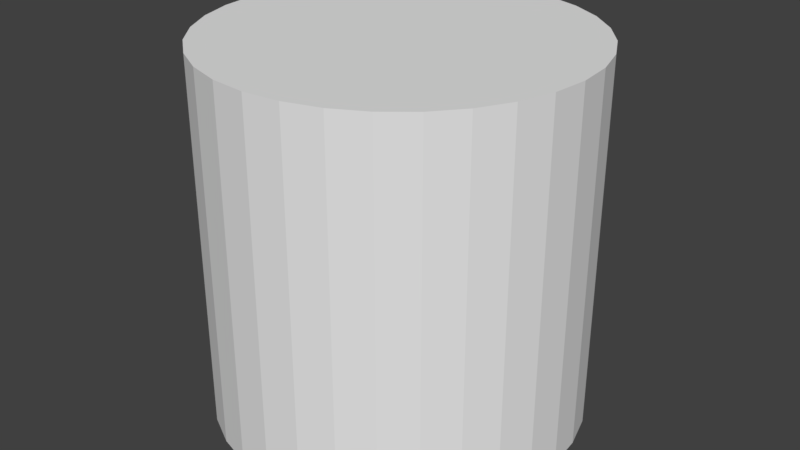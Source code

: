 # Source: cylinder.blend  (saved by Blender 2.77.0; exported with 4.5.12 LTS)
import bpy
from mathutils import Matrix  # noqa: F401  (used for matrix-valued properties, if any)

bpy.ops.wm.read_factory_settings(use_empty=True)
scene = bpy.context.scene
scene.name = 'Scene'

# ---- collections
col_collection_1 = bpy.data.collections.new('Collection 1'); scene.collection.children.link(col_collection_1)

# ---- world
world_world = bpy.data.worlds.new('World'); scene.world = world_world
world_world.color = (0.05088, 0.05088, 0.05088)
world_world.use_sun_shadow = False
world_world.sun_shadow_jitter_overblur = 0.0
world_world.cycles.sampling_method = 'MANUAL'

# ---- meshes
me_cylinder = bpy.data.meshes.new('Cylinder')
me_cylinder.from_pydata([(0.0, 1.0, -1.0), (0.0, 1.0, 1.0), (0.1951, 0.9808, -1.0), (0.1951, 0.9808, 1.0), (0.3827, 0.9239, -1.0), (0.3827, 0.9239, 1.0), (0.5556, 0.8315, -1.0), (0.5556, 0.8315, 1.0), (0.7071, 0.7071, -1.0), (0.7071, 0.7071, 1.0), (0.8315, 0.5556, -1.0), (0.8315, 0.5556, 1.0), (0.9239, 0.3827, -1.0), (0.9239, 0.3827, 1.0), (0.9808, 0.1951, -1.0), (0.9808, 0.1951, 1.0), (1.0, 7.55e-08, -1.0), (1.0, 7.55e-08, 1.0), (0.9808, -0.1951, -1.0), (0.9808, -0.1951, 1.0), (0.9239, -0.3827, -1.0), (0.9239, -0.3827, 1.0), (0.8315, -0.5556, -1.0), (0.8315, -0.5556, 1.0), (0.7071, -0.7071, -1.0), (0.7071, -0.7071, 1.0), (0.5556, -0.8315, -1.0), (0.5556, -0.8315, 1.0), (0.3827, -0.9239, -1.0), (0.3827, -0.9239, 1.0), (0.1951, -0.9808, -1.0), (0.1951, -0.9808, 1.0), (-3.258e-07, -1.0, -1.0), (-3.258e-07, -1.0, 1.0), (-0.1951, -0.9808, -1.0), (-0.1951, -0.9808, 1.0), (-0.3827, -0.9239, -1.0), (-0.3827, -0.9239, 1.0), (-0.5556, -0.8315, -1.0), (-0.5556, -0.8315, 1.0), (-0.7071, -0.7071, -1.0), (-0.7071, -0.7071, 1.0), (-0.8315, -0.5556, -1.0), (-0.8315, -0.5556, 1.0), (-0.9239, -0.3827, -1.0), (-0.9239, -0.3827, 1.0), (-0.9808, -0.1951, -1.0), (-0.9808, -0.1951, 1.0), (-1.0, 9.656e-07, -1.0), (-1.0, 9.656e-07, 1.0), (-0.9808, 0.1951, -1.0), (-0.9808, 0.1951, 1.0), (-0.9239, 0.3827, -1.0), (-0.9239, 0.3827, 1.0), (-0.8315, 0.5556, -1.0), (-0.8315, 0.5556, 1.0), (-0.7071, 0.7071, -1.0), (-0.7071, 0.7071, 1.0), (-0.5556, 0.8315, -1.0), (-0.5556, 0.8315, 1.0), (-0.3827, 0.9239, -1.0), (-0.3827, 0.9239, 1.0), (-0.1951, 0.9808, -1.0), (-0.1951, 0.9808, 1.0)], [], [(0, 1, 3, 2), (2, 3, 5, 4), (4, 5, 7, 6), (6, 7, 9, 8), (8, 9, 11, 10), (10, 11, 13, 12), (12, 13, 15, 14), (14, 15, 17, 16), (16, 17, 19, 18), (18, 19, 21, 20), (20, 21, 23, 22), (22, 23, 25, 24), (24, 25, 27, 26), (26, 27, 29, 28), (28, 29, 31, 30), (30, 31, 33, 32), (32, 33, 35, 34), (34, 35, 37, 36), (36, 37, 39, 38), (38, 39, 41, 40), (40, 41, 43, 42), (42, 43, 45, 44), (44, 45, 47, 46), (46, 47, 49, 48), (48, 49, 51, 50), (50, 51, 53, 52), (52, 53, 55, 54), (54, 55, 57, 56), (56, 57, 59, 58), (58, 59, 61, 60), (3, 1, 63, 61, 59, 57, 55, 53, 51, 49, 47, 45, 43, 41, 39, 37, 35, 33, 31, 29, 27, 25, 23, 21, 19, 17, 15, 13, 11, 9, 7, 5), (60, 61, 63, 62), (62, 63, 1, 0), (0, 2, 4, 6, 8, 10, 12, 14, 16, 18, 20, 22, 24, 26, 28, 30, 32, 34, 36, 38, 40, 42, 44, 46, 48, 50, 52, 54, 56, 58, 60, 62)])
me_cylinder.use_remesh_preserve_volume = False
me_cylinder.use_remesh_preserve_attributes = False
me_cylinder.use_mirror_vertex_groups = False
me_cylinder.update()

# ---- objects
ob_cylinder = bpy.data.objects.new('Cylinder', me_cylinder)

# ---- transforms, parenting, visibility, modifiers, constraints
ob_cylinder.location = (0.0, 0.0, 0.0)
ob_cylinder.lineart.crease_threshold = 0.0

# ---- collection membership
col_collection_1.objects.link(ob_cylinder)

# ---- scene / render settings (as saved in the file)
scene.frame_start = 1; scene.frame_end = 250; scene.frame_set(1)
scene.render.engine = 'BLENDER_EEVEE_NEXT'
scene.render.resolution_percentage = 50
scene.render.dither_intensity = 0.0
scene.cycles.use_denoising = False
scene.cycles.samples = 128
scene.cycles.sampling_pattern = 'TABULATED_SOBOL'
scene.cycles.light_sampling_threshold = 0.0
scene.cycles.use_adaptive_sampling = False
scene.cycles.use_light_tree = False
scene.cycles.blur_glossy = 0.0
scene.cycles.sample_clamp_indirect = 0.0
scene.view_settings.view_transform = 'Standard'
bpy.context.view_layer.update()

# ---- added for rendering (the .blend has no active camera and no usable light): camera, sun
cam_auto = bpy.data.cameras.new('AutoCamera')
cam_auto.lens = 50.0
cam_auto.sensor_width = 36.0
cam_auto.clip_end = 1000.0
ob_auto_camera = bpy.data.objects.new('AutoCamera', cam_auto)
scene.collection.objects.link(ob_auto_camera)
ob_auto_camera.location = (3.20507, -3.84609, 2.56406)
ob_auto_camera.rotation_euler = (1.09748, -7.21219e-08, 0.694738)
scene.camera = ob_auto_camera
light_auto_sun = bpy.data.lights.new('AutoSun', 'SUN')
light_auto_sun.energy = 3.0
light_auto_sun.angle = 0.0523599
ob_auto_sun = bpy.data.objects.new('AutoSun', light_auto_sun)
scene.collection.objects.link(ob_auto_sun)
ob_auto_sun.rotation_euler = (0.872665, 0.174533, 0.523599)
bpy.context.view_layer.update()

